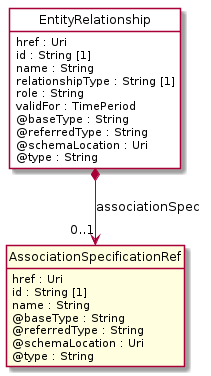

The diagram above was rendered by PlantUML. Its source (embedded in the PNG):
@startuml
hide circle
hide methods
hide stereotype
show <<Enumeration>> stereotype
skinparam class {
   BackgroundColor<<Enumeration>> #E6F5F7
   BackgroundColor<<Ref>> #FFFFE0
   BackgroundColor<<Pivot>> #FFFFFFF
   BackgroundColor<<SimpleType>> #E2F0DA
   BackgroundColor #FCF2E3
}

class EntityRelationship <<Pivot>> {
    href : Uri
    id : String [1]
    name : String
    relationshipType : String [1]
    role : String
    validFor : TimePeriod
    @baseType : String
    @referredType : String
    @schemaLocation : Uri
    @type : String
}

class AssociationSpecificationRef  <<Ref>> {
    href : Uri
    id : String [1]
    name : String
    @baseType : String
    @referredType : String
    @schemaLocation : Uri
    @type : String
}

EntityRelationship *-->  "0..1" AssociationSpecificationRef : associationSpec

@enduml